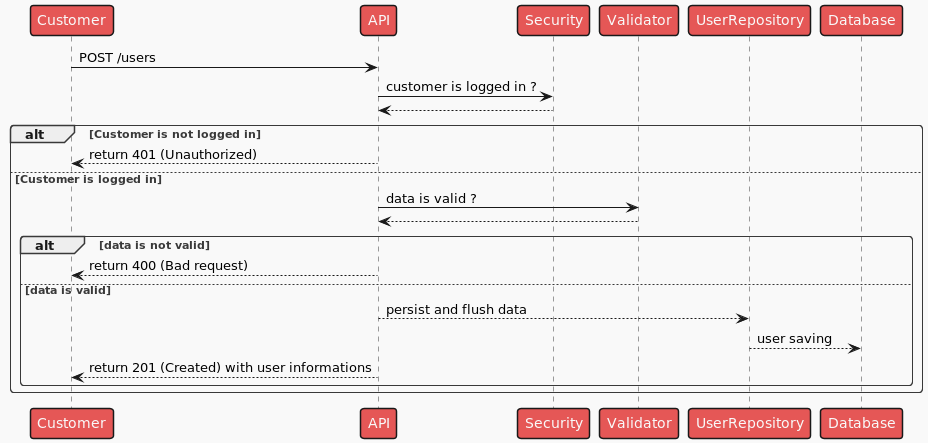

The diagram above was rendered by PlantUML. Its source (embedded in the PNG):
@startuml

!theme mars

Customer -> API : POST /users

API -> Security : customer is logged in ?
Security --> API
alt Customer is not logged in
    API --> Customer : return 401 (Unauthorized)
else Customer is logged in
    API -> Validator : data is valid ?
    Validator --> API

    alt data is not valid
        API --> Customer : return 400 (Bad request)
    else data is valid
        API --> UserRepository : persist and flush data
        UserRepository --> Database : user saving
        API --> Customer : return 201 (Created) with user informations
    end
end
@enduml